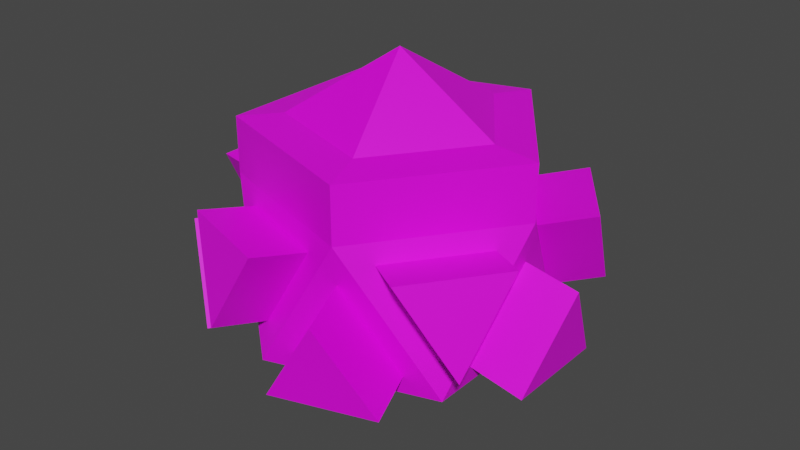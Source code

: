 # Source: PowerCore_Mesh.blend  (saved by Blender 2.81.16; exported with 4.5.12 LTS)
import bpy
from mathutils import Matrix  # noqa: F401  (used for matrix-valued properties, if any)

bpy.ops.wm.read_factory_settings(use_empty=True)
scene = bpy.context.scene
scene.name = 'Scene'

# ---- collections
col_collection = bpy.data.collections.new('Collection'); scene.collection.children.link(col_collection)

# ---- images (referenced by path relative to the original .blend; pixels are not part of the script)
import os
ASSET_DIR = os.environ.get("B2B_ASSET_DIR", "")  # directory of the original .blend (textures are referenced by path, not embedded)
HERE = os.path.dirname(os.path.abspath(__file__))  # packed textures are extracted next to this script under _unpacked/

def load_image(name, relpath, width, height, colorspace="sRGB"):
    """Load a texture the original file referenced (path relative to the .blend, or extracted next to this script)."""
    p = next((c for c in (os.path.join(HERE, relpath), os.path.join(ASSET_DIR, relpath)) if relpath and os.path.exists(c)), "")
    if p:
        img = bpy.data.images.load(p, check_existing=True)
        img.name = name
    else:  # same state as the original file: an image datablock whose file is absent (Cycles renders it pink)
        img = bpy.data.images.new(name, width, height)
        img.source = "FILE"
        img.filepath = "//" + (relpath or name)
    img.colorspace_settings.name = colorspace
    return img
img_powercore_tex = load_image('PowerCore_Tex', '', 16, 16, 'sRGB')

# ---- materials (node trees are filled in below, after node groups)
mat_material_001 = bpy.data.materials.new('Material.001')
mat_material_001.use_transparent_shadow = False

# ---- material node trees
mat_material_001.use_nodes = True; mat_material_001.node_tree.nodes.clear()
_N = mat_material_001.node_tree.nodes; _L = mat_material_001.node_tree.links
n0 = _N.new('ShaderNodeOutputMaterial'); n0.name = 'Material Output'; n0.location = (300, 300)
n1 = _N.new('ShaderNodeBsdfPrincipled'); n1.name = 'Principled BSDF'; n1.location = (10, 300)
n1.distribution = 'GGX'
n1.subsurface_method = 'BURLEY'
n1.inputs[3].default_value = 1.45
n1.inputs[27].default_value = (0.0, 0.0, 0.0, 1.0)
n1.inputs[28].default_value = 1.0
n2 = _N.new('ShaderNodeTexImage'); n2.name = 'Image Texture'; n2.location = (-280, 280)
n2.image = img_powercore_tex
n2.interpolation = 'Closest'
_L.new(n1.outputs[0], n0.inputs[0])
_L.new(n2.outputs[0], n1.inputs[0])
n0.is_active_output = True

# ---- world
world_world = bpy.data.worlds.new('World'); scene.world = world_world
world_world.use_nodes = True; world_world.node_tree.nodes.clear()
_N = world_world.node_tree.nodes; _L = world_world.node_tree.links
n0 = _N.new('ShaderNodeOutputWorld'); n0.name = 'World Output'; n0.location = (300, 300)
n1 = _N.new('ShaderNodeBackground'); n1.name = 'Background'; n1.location = (10, 300)
n1.inputs[0].default_value = (0.05088, 0.05088, 0.05088, 1.0)
_L.new(n1.outputs[0], n0.inputs[0])
n0.is_active_output = True
world_world.color = (0.05088, 0.05088, 0.05088)
world_world.use_sun_shadow = False
world_world.sun_shadow_jitter_overblur = 0.0

# ---- meshes
me_icosphere = bpy.data.meshes.new('Icosphere')
me_icosphere.from_pydata([(0.1085, -0.06708, 0.07886), (-0.04146, -0.06708, 0.1276), (-0.1342, -0.06708, 2.932e-09), (-0.04146, -0.06708, -0.1276), (0.1085, -0.06708, -0.07886), (0.04146, 0.06708, 0.1276), (-0.1085, 0.06708, 0.07886), (-0.1085, 0.06708, -0.07886), (0.04146, 0.06708, -0.1276), (0.1342, 0.06708, -2.932e-09), (-0.0796, 0.04919, -0.09185), (-0.03935, -0.03131, -0.1211), (0.0104, 0.04919, -0.1211), (-0.0104, -0.04919, -0.1211), (0.0796, -0.04919, -0.09185), (0.03935, 0.03131, -0.1211), (0.103, -0.03131, -0.07484), (0.1184, 0.04919, -0.02753), (0.06276, 0.04919, -0.1041), (0.112, -0.04919, -0.04731), (0.112, -0.04919, 0.04731), (0.1273, 0.03131, -3.558e-11), (0.1184, 0.04919, 0.02753), (0.103, -0.03131, 0.07484), (0.06276, 0.04919, 0.1041), (0.0796, -0.04919, 0.09185), (-0.0104, -0.04919, 0.1211), (0.03935, 0.03131, 0.1211), (0.0104, 0.04919, 0.1211), (-0.03935, -0.03131, 0.1211), (-0.0796, 0.04919, 0.09185), (-0.06276, -0.04919, 0.1041), (-0.1184, -0.04919, 0.02753), (-0.103, 0.03131, 0.07484), (-0.112, 0.04919, 0.04731), (-0.1273, -0.03131, 3.558e-11), (-0.112, 0.04919, -0.04731), (-0.1184, -0.04919, -0.02753), (-0.06276, -0.04919, -0.1041), (-0.103, 0.03131, -0.07484), (-0.1611, 0.05857, 0.04731), (-0.1764, -0.02193, -5.166e-12), (-0.1611, 0.05857, -0.04731), (-0.1581, -0.05857, -0.0564), (-0.1025, -0.05857, -0.133), (-0.1427, 0.02193, -0.1037), (-0.09477, 0.05857, -0.1386), (-0.05452, -0.02193, -0.1678), (-0.004774, 0.05857, -0.1678), (0.004774, -0.05857, -0.1678), (0.09477, -0.05857, -0.1386), (0.05452, 0.02193, -0.1678), (0.1427, -0.02193, -0.1037), (0.1581, 0.05857, -0.0564), (0.1025, 0.05857, -0.133), (0.1611, -0.05857, -0.04731), (0.1611, -0.05857, 0.04731), (0.1764, 0.02193, 5.166e-12), (0.1581, 0.05857, 0.0564), (0.1427, -0.02193, 0.1037), (0.1025, 0.05857, 0.133), (0.09477, -0.05857, 0.1386), (0.004774, -0.05857, 0.1678), (0.05452, 0.02193, 0.1678), (-0.004774, 0.05857, 0.1678), (-0.05452, -0.02193, 0.1678), (-0.09477, 0.05857, 0.1386), (-0.1025, -0.05857, 0.133), (-0.1581, -0.05857, 0.0564), (-0.1427, 0.02193, 0.1037), (0.1342, 0.1171, -5.493e-09), (0.04146, 0.1171, 0.1276), (-0.1085, 0.1171, 0.07886), (-0.1085, 0.1171, -0.07886), (0.04146, 0.1171, -0.1276), (0.09391, 0.1212, -5.58e-09), (0.02902, 0.1212, 0.08932), (-0.07598, 0.1212, 0.0552), (-0.07598, 0.1212, -0.0552), (0.02902, 0.1212, -0.08932), (-2.091e-07, 0.1793, -8.117e-09), (-0.03317, -0.06985, 0.1021), (2.446e-08, -0.1362, 5.953e-09), (0.08683, -0.06985, 0.06309), (0.08683, -0.06985, -0.06309), (-0.1073, -0.06985, 3.053e-09), (-0.03317, -0.06985, -0.1021)], [], [(3, 4, 84, 86), (0, 1, 81, 83), (1, 2, 85, 81), (2, 3, 86, 85), (4, 0, 83, 84), (4, 9, 21, 19), (0, 5, 27, 25), (1, 6, 33, 31), (2, 7, 39, 37), (3, 8, 15, 13), (9, 5, 24, 22), (5, 6, 30, 28), (6, 7, 36, 34), (7, 8, 12, 10), (8, 9, 17, 18), (5, 9, 70, 71), (7, 6, 72, 73), (9, 8, 74, 70), (6, 5, 71, 72), (8, 7, 73, 74), (10, 12, 48, 46), (8, 3, 11, 12), (3, 7, 10, 11), (13, 15, 51, 49), (8, 4, 14, 15), (4, 3, 13, 14), (18, 17, 53, 54), (4, 8, 18, 16), (9, 4, 16, 17), (19, 21, 57, 55), (9, 0, 20, 21), (0, 4, 19, 20), (22, 24, 60, 58), (5, 0, 23, 24), (0, 9, 22, 23), (25, 27, 63, 61), (5, 1, 26, 27), (1, 0, 25, 26), (28, 30, 66, 64), (6, 1, 29, 30), (1, 5, 28, 29), (31, 33, 69, 67), (6, 2, 32, 33), (2, 1, 31, 32), (34, 36, 42, 40), (7, 2, 35, 36), (2, 6, 34, 35), (37, 39, 45, 43), (7, 3, 38, 39), (3, 2, 37, 38), (41, 40, 42), (36, 35, 41, 42), (35, 34, 40, 41), (44, 43, 45), (39, 38, 44, 45), (38, 37, 43, 44), (47, 46, 48), (12, 11, 47, 48), (11, 10, 46, 47), (50, 49, 51), (15, 14, 50, 51), (14, 13, 49, 50), (52, 54, 53), (16, 18, 54, 52), (17, 16, 52, 53), (56, 55, 57), (21, 20, 56, 57), (20, 19, 55, 56), (59, 58, 60), (24, 23, 59, 60), (23, 22, 58, 59), (62, 61, 63), (27, 26, 62, 63), (26, 25, 61, 62), (65, 64, 66), (30, 29, 65, 66), (29, 28, 64, 65), (68, 67, 69), (33, 32, 68, 69), (32, 31, 67, 68), (71, 70, 75, 76), (73, 72, 77, 78), (70, 74, 79, 75), (72, 71, 76, 77), (74, 73, 78, 79), (76, 75, 80), (77, 76, 80), (78, 77, 80), (79, 78, 80), (75, 79, 80), (82, 83, 81), (83, 82, 84), (82, 81, 85), (82, 85, 86), (82, 86, 84)])
_uv = me_icosphere.uv_layers.new(name='UVMap')
_uv.uv.foreach_set('vector', [0.2017, 0.2463, 0.0327, 0.1447, 0.06369, 0.1314, 0.1989, 0.2127, 0.0327, 0.2521, 0.2017, 0.1505, 0.1989, 0.1841, 0.0637, 0.2654, 0.1982, 0.1447, 0.0292, 0.2463, 0.032, 0.2127, 0.1672, 0.1314, 0.2017, 0.2463, 0.0327, 0.1447, 0.0637, 0.1314, 0.1989, 0.2127, 0.2017, 0.2463, 0.0327, 0.1447, 0.06369, 0.1314, 0.1989, 0.2127, 0.2017, 0.2463, 0.0292, 0.3418, 0.05266, 0.3028, 0.1561, 0.2455, 0.0327, 0.2521, 0.0292, 0.055, 0.05267, 0.09402, 0.05477, 0.2123, 0.1982, 0.1447, 0.2017, 0.3418, 0.1782, 0.3028, 0.1761, 0.1845, 0.2017, 0.2463, 0.0292, 0.3418, 0.05266, 0.3028, 0.1561, 0.2455, 0.2017, 0.2463, 0.0292, 0.3418, 0.05266, 0.3028, 0.1561, 0.2455, 0.2017, 0.1979, 0.03093, 0.09937, 0.07646, 0.09937, 0.1789, 0.1585, 0.03093, 0.2432, 0.2017, 0.1447, 0.1789, 0.1841, 0.07646, 0.2432, 0.1704, 0.09937, -0.0003213, 0.1979, 0.02244, 0.1585, 0.1249, 0.09937, 0.2017, 0.1979, 0.03093, 0.09937, 0.07646, 0.09937, 0.1789, 0.1585, 0.2017, 0.1979, 0.03093, 0.09937, 0.07646, 0.09937, 0.1789, 0.1585, 0.03093, 0.09937, 0.2017, 0.1979, 0.1704, 0.2521, -0.0003242, 0.1535, -0.0003213, 0.1979, 0.1704, 0.09937, 0.2017, 0.1535, 0.03093, 0.2521, 0.03093, 0.09937, 0.2017, 0.1979, 0.1704, 0.2521, -0.0003235, 0.1535, 0.2017, 0.1447, 0.03093, 0.2432, -0.0003221, 0.1891, 0.1704, 0.09054, 0.03093, 0.09937, 0.2017, 0.1979, 0.1704, 0.2521, -0.000322, 0.1535, -9.85e-05, 0.6938, -9.85e-05, 0.5755, 0.0624, 0.5755, 0.0624, 0.6938, 0.03093, 0.09937, 0.2017, 0.0007936, 0.1789, 0.04022, 0.07646, 0.09937, 0.2017, 0.0007936, 0.2017, 0.1979, 0.1789, 0.1585, 0.1789, 0.04022, -9.85e-05, 0.5755, -9.85e-05, 0.4572, 0.0624, 0.4572, 0.0624, 0.5755, 0.0292, 0.3418, 0.0327, 0.1447, 0.05476, 0.1845, 0.05266, 0.3028, 0.0327, 0.1447, 0.2017, 0.2463, 0.1561, 0.2455, 0.05476, 0.1845, 0.0624, 0.5755, 0.0624, 0.6938, -9.85e-05, 0.6938, -9.85e-05, 0.5755, 0.2017, 0.0007936, 0.2017, 0.1979, 0.1789, 0.1585, 0.1789, 0.04022, 0.03093, 0.09937, 0.2017, 0.0007936, 0.1789, 0.04022, 0.07646, 0.09937, -9.85e-05, 0.5755, -9.85e-05, 0.4572, 0.0624, 0.4572, 0.0624, 0.5755, 0.0292, 0.3418, 0.0327, 0.1447, 0.05476, 0.1845, 0.05266, 0.3028, 0.0327, 0.1447, 0.2017, 0.2463, 0.1561, 0.2455, 0.05476, 0.1845, 0.0624, 0.5755, 0.0624, 0.6938, -9.85e-05, 0.6938, -9.85e-05, 0.5755, 0.03093, 0.09937, 0.2017, 0.0007936, 0.1789, 0.04022, 0.07646, 0.09937, 0.2017, 0.0007936, 0.2017, 0.1979, 0.1789, 0.1585, 0.1789, 0.04022, 0.0624, 0.6938, 0.0624, 0.8121, -9.85e-05, 0.8121, -9.85e-05, 0.6938, 0.0292, 0.055, 0.2017, 0.1505, 0.1561, 0.1513, 0.05267, 0.09402, 0.2017, 0.1505, 0.0327, 0.2521, 0.05477, 0.2123, 0.1561, 0.1513, 0.0624, 0.5755, 0.0624, 0.6938, -9.85e-05, 0.6938, -9.85e-05, 0.5755, 0.2017, 0.1447, 0.2017, 0.3418, 0.1789, 0.3024, 0.1789, 0.1841, 0.2017, 0.3418, 0.03093, 0.2432, 0.07646, 0.2432, 0.1789, 0.3024, -9.85e-05, 0.5755, -9.85e-05, 0.4572, 0.0624, 0.4572, 0.0624, 0.5755, 0.2017, 0.3418, 0.0292, 0.2463, 0.07472, 0.2455, 0.1782, 0.3028, 0.0292, 0.2463, 0.1982, 0.1447, 0.1761, 0.1845, 0.07472, 0.2455, -9.85e-05, 0.6938, -9.85e-05, 0.5755, 0.0624, 0.5755, 0.0624, 0.6938, -0.0003213, 0.1979, -0.0003213, 0.0007921, 0.02244, 0.04022, 0.02244, 0.1585, -0.0003213, 0.0007921, 0.1704, 0.09937, 0.1249, 0.09937, 0.02244, 0.04022, -9.85e-05, 0.5755, -9.85e-05, 0.4572, 0.0624, 0.4572, 0.0624, 0.5755, 0.0292, 0.3418, 0.0327, 0.1447, 0.05477, 0.1845, 0.05266, 0.3028, 0.0327, 0.1447, 0.2017, 0.2463, 0.1561, 0.2455, 0.05477, 0.1845, 0.003704, 0.8765, 0.122, 0.8765, 0.06285, 0.9789, -9.85e-05, 0.5755, -9.85e-05, 0.4572, 0.0624, 0.4572, 0.0624, 0.5755, -9.85e-05, 0.8121, -9.85e-05, 0.6938, 0.0624, 0.6938, 0.0624, 0.8121, 0.06285, 0.9789, 0.003704, 0.8764, 0.122, 0.8764, -9.85e-05, 0.8121, -9.85e-05, 0.6938, 0.0624, 0.6938, 0.0624, 0.8121, -9.85e-05, 0.6938, -9.85e-05, 0.5755, 0.0624, 0.5755, 0.0624, 0.6938, 0.06285, 0.9789, 0.003705, 0.8764, 0.122, 0.8764, -9.85e-05, 0.5755, -9.85e-05, 0.4572, 0.0624, 0.4572, 0.0624, 0.5755, -9.85e-05, 0.8121, -9.85e-05, 0.6938, 0.0624, 0.6938, 0.0624, 0.8121, 0.06285, 0.9789, 0.003704, 0.8764, 0.122, 0.8764, -9.85e-05, 0.8121, -9.85e-05, 0.6938, 0.0624, 0.6938, 0.0624, 0.8121, -9.85e-05, 0.6938, -9.85e-05, 0.5755, 0.0624, 0.5755, 0.0624, 0.6938, 0.122, 0.8764, 0.06285, 0.9789, 0.003704, 0.8764, 0.0624, 0.4572, 0.0624, 0.5755, -9.85e-05, 0.5755, -9.85e-05, 0.4572, 0.0624, 0.6938, 0.0624, 0.8121, -9.85e-05, 0.8121, -9.85e-05, 0.6938, 0.122, 0.8765, 0.06285, 0.9789, 0.003704, 0.8765, -9.85e-05, 0.8121, -9.85e-05, 0.6938, 0.0624, 0.6938, 0.0624, 0.8121, -9.85e-05, 0.6938, -9.85e-05, 0.5755, 0.0624, 0.5755, 0.0624, 0.6938, 0.003704, 0.8764, 0.122, 0.8764, 0.06285, 0.9789, 0.0624, 0.6938, 0.0624, 0.8121, -9.85e-05, 0.8121, -9.85e-05, 0.6938, 0.0624, 0.4572, 0.0624, 0.5755, -9.85e-05, 0.5755, -9.85e-05, 0.4572, 0.122, 0.8764, 0.06285, 0.9789, 0.003704, 0.8764, 0.0624, 0.4572, 0.0624, 0.5755, -9.85e-05, 0.5755, -9.85e-05, 0.4572, 0.0624, 0.5755, 0.0624, 0.6938, -9.85e-05, 0.6938, -9.85e-05, 0.5755, 0.06285, 0.9789, 0.003705, 0.8764, 0.122, 0.8764, 0.0624, 0.6938, 0.0624, 0.8121, -9.85e-05, 0.8121, -9.85e-05, 0.6938, 0.0624, 0.4572, 0.0624, 0.5755, -9.85e-05, 0.5755, -9.85e-05, 0.4572, 0.122, 0.8764, 0.06285, 0.9789, 0.003704, 0.8764, -9.85e-05, 0.8121, -9.85e-05, 0.6938, 0.0624, 0.6938, 0.0624, 0.8121, -9.85e-05, 0.6938, -9.85e-05, 0.5755, 0.0624, 0.5755, 0.0624, 0.6938, -0.0003242, 0.1535, 0.1704, 0.2521, 0.1243, 0.2728, 0.004771, 0.2038, 0.03093, 0.2521, 0.2017, 0.1535, 0.1966, 0.2038, 0.07705, 0.2728, -0.0003235, 0.1535, 0.1704, 0.2521, 0.1243, 0.2728, 0.004772, 0.2038, 0.1704, 0.09054, -0.0003221, 0.1891, 0.004772, 0.1388, 0.1243, 0.0698, -0.000322, 0.1535, 0.1704, 0.2521, 0.1243, 0.2728, 0.004773, 0.2038, 0.004771, 0.2038, 0.1243, 0.2728, 0.004771, 0.3418, 0.1243, 0.0698, 0.004772, 0.1388, 0.004772, 0.0007942, 0.07705, 0.2728, 0.1966, 0.2038, 0.1966, 0.3418, 0.004773, 0.2038, 0.1243, 0.2728, 0.004772, 0.3418, 0.004772, 0.2038, 0.1243, 0.2728, 0.004772, 0.3418, 0.2017, 0.3418, 0.0637, 0.2654, 0.1989, 0.1841, 0.06369, 0.1314, 0.2017, 0.055, 0.1989, 0.2127, 0.0292, 0.055, 0.1672, 0.1314, 0.032, 0.2127, 0.2017, 0.055, 0.1989, 0.2127, 0.0637, 0.1314, 0.2017, 0.055, 0.1989, 0.2127, 0.06369, 0.1314])
me_icosphere.materials.append(mat_material_001)
me_icosphere.use_remesh_fix_poles = True
me_icosphere.use_remesh_preserve_attributes = False
me_icosphere.use_mirror_vertex_groups = False
me_icosphere.update()

# ---- objects
ob_icosphere = bpy.data.objects.new('Icosphere', me_icosphere)

# ---- transforms, parenting, visibility, modifiers, constraints
ob_icosphere.location = (0.0, 0.0, 0.15)
ob_icosphere.rotation_euler = (1.571, 0.0, 0.0)
ob_icosphere.lineart.crease_threshold = 0.0

# ---- collection membership
col_collection.objects.link(ob_icosphere)

# ---- scene / render settings (as saved in the file)
scene.frame_start = 1; scene.frame_end = 250; scene.frame_set(1)
scene.render.engine = 'BLENDER_EEVEE_NEXT'
scene.cycles.use_denoising = False
scene.cycles.samples = 128
scene.cycles.sampling_pattern = 'TABULATED_SOBOL'
scene.cycles.use_adaptive_sampling = False
scene.cycles.use_light_tree = False
scene.view_settings.view_transform = 'Filmic'
scene.unit_settings.scale_length = 20.0
bpy.context.view_layer.update()

# ---- added for rendering (the .blend has no active camera and no usable light): camera, sun
cam_auto = bpy.data.cameras.new('AutoCamera')
cam_auto.lens = 50.0
cam_auto.sensor_width = 36.0
cam_auto.clip_end = 1000.0
ob_auto_camera = bpy.data.objects.new('AutoCamera', cam_auto)
scene.collection.objects.link(ob_auto_camera)
ob_auto_camera.location = (0.536848, -0.644218, 0.601024)
ob_auto_camera.rotation_euler = (1.09748, -7.21219e-08, 0.694738)
scene.camera = ob_auto_camera
light_auto_sun = bpy.data.lights.new('AutoSun', 'SUN')
light_auto_sun.energy = 3.0
light_auto_sun.angle = 0.0523599
ob_auto_sun = bpy.data.objects.new('AutoSun', light_auto_sun)
scene.collection.objects.link(ob_auto_sun)
ob_auto_sun.rotation_euler = (0.872665, 0.174533, 0.523599)
bpy.context.view_layer.update()
